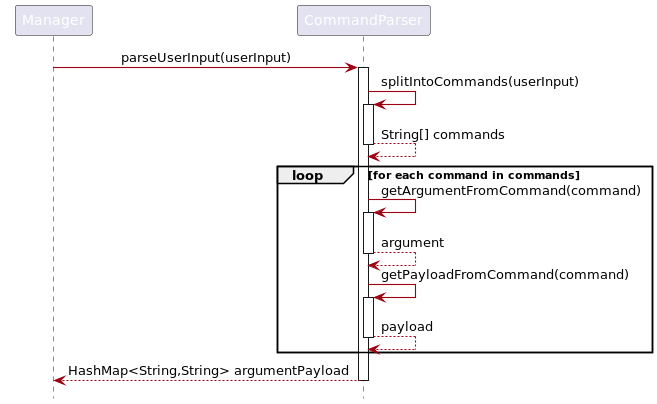

The diagram above was rendered by PlantUML. Its source (embedded in the PNG):
@startuml
'https://plantuml.com/sequence-diagram
!include style.puml
skinparam arrowThickness 1.1
skinparam arrowColor MODEL_COLOR
skinparam classBackgroundColor MODEL_COLOR
hide footbox

Manager -> CommandParser : parseUserInput(userInput)
activate CommandParser
CommandParser -> CommandParser : splitIntoCommands(userInput)
activate CommandParser
CommandParser --> CommandParser : String[] commands
deactivate CommandParser
    loop for each command in commands
        CommandParser -> CommandParser :getArgumentFromCommand(command)
        activate CommandParser
        CommandParser --> CommandParser : argument
        deactivate CommandParser
        CommandParser -> CommandParser :getPayloadFromCommand(command)
        activate CommandParser
        CommandParser --> CommandParser : payload
        deactivate CommandParser
    end
CommandParser --> Manager: HashMap<String,String> argumentPayload
deactivate CommandParser
@enduml